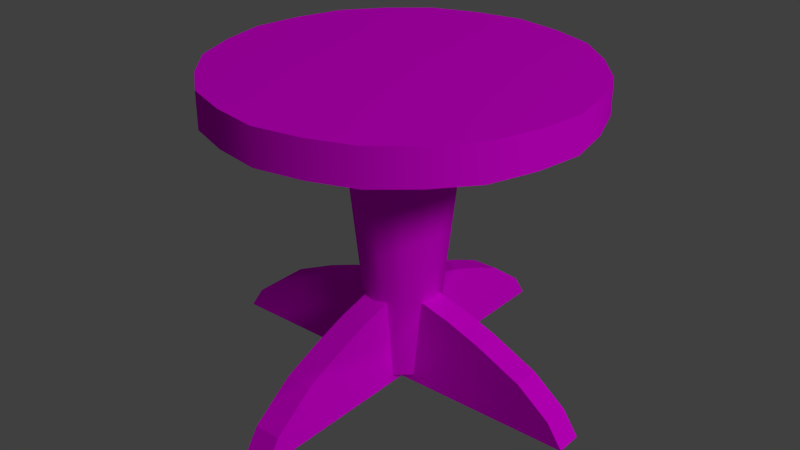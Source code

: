 # Source: Stul.blend  (saved by Blender 2.73.0; exported with 4.5.12 LTS)
import bpy
from mathutils import Matrix  # noqa: F401  (used for matrix-valued properties, if any)

bpy.ops.wm.read_factory_settings(use_empty=True)
scene = bpy.context.scene
scene.name = 'Scene'

# ---- collections
col_collection_1 = bpy.data.collections.new('Collection 1'); scene.collection.children.link(col_collection_1)

# ---- images (referenced by path relative to the original .blend; pixels are not part of the script)
import os
ASSET_DIR = os.environ.get("B2B_ASSET_DIR", "")  # directory of the original .blend (textures are referenced by path, not embedded)
HERE = os.path.dirname(os.path.abspath(__file__))  # packed textures are extracted next to this script under _unpacked/

def load_image(name, relpath, width, height, colorspace="sRGB"):
    """Load a texture the original file referenced (path relative to the .blend, or extracted next to this script)."""
    p = next((c for c in (os.path.join(HERE, relpath), os.path.join(ASSET_DIR, relpath)) if relpath and os.path.exists(c)), "")
    if p:
        img = bpy.data.images.load(p, check_existing=True)
        img.name = name
    else:  # same state as the original file: an image datablock whose file is absent (Cycles renders it pink)
        img = bpy.data.images.new(name, width, height)
        img.source = "FILE"
        img.filepath = "//" + (relpath or name)
    img.colorspace_settings.name = colorspace
    return img
img_tex_pia_png = load_image('tex_pia.png', 'tex_pia.png', 1024, 1024, 'sRGB')

# ---- materials (node trees are filled in below, after node groups)
mat_mat_st = bpy.data.materials.new('mat_st')
mat_mat_st.alpha_threshold = 0.0
mat_mat_st.roughness = 0.5

# ---- material node trees
mat_mat_st.use_nodes = True; mat_mat_st.node_tree.nodes.clear()
_N = mat_mat_st.node_tree.nodes; _L = mat_mat_st.node_tree.links
n0 = _N.new('ShaderNodeOutputMaterial'); n0.name = 'Вывод материала'; n0.location = (300, 300)
n1 = _N.new('ShaderNodeBsdfDiffuse'); n1.name = 'Диффузный BSDF'; n1.location = (10, 300)
n2 = _N.new('ShaderNodeTexImage'); n2.name = 'Изображение-текстура'; n2.location = (-211, 341)
n2.width = 140
n2.image = img_tex_pia_png
_L.new(n1.outputs[0], n0.inputs[0])
_L.new(n2.outputs[0], n1.inputs[0])
n0.is_active_output = True

# ---- world
world_world = bpy.data.worlds.new('World'); scene.world = world_world
world_world.color = (0.05088, 0.05088, 0.05088)
world_world.use_sun_shadow = False
world_world.sun_shadow_jitter_overblur = 0.0
world_world.cycles.sampling_method = 'MANUAL'
world_world.cycles.sample_map_resolution = 256

# ---- lights
light_x = bpy.data.lights.new('Солнце', 'SUN')
light_x.transmission_factor = 0.0
light_x.angle = 0.1993
light_x.energy = 1.0
light_x.shadow_buffer_clip_start = 0.5
light_x.shadow_soft_size = 0.1
light_x.shadow_cascade_max_distance = 1000.0
light_x.cycles.use_multiple_importance_sampling = False
light_lamp = bpy.data.lights.new('Lamp', 'POINT')
light_lamp.transmission_factor = 0.0
light_lamp.cutoff_distance = 30.0
light_lamp.energy = 100.0
light_lamp.shadow_buffer_clip_start = 1.001
light_lamp.shadow_soft_size = 0.1
light_lamp.shadow_maximum_resolution = 0.006
light_lamp.use_absolute_resolution = True
light_lamp.cycles.use_multiple_importance_sampling = False

# ---- meshes
me_cylinder = bpy.data.meshes.new('Cylinder')
me_cylinder.from_pydata([(0.01024, 0.5525, -2.587), (0.01024, 1.05, 2.214), (0.2828, 0.4795, -2.587), (0.5316, 0.9104, 2.214), (0.4823, 0.28, -2.587), (0.9132, 0.5288, 2.214), (0.5553, 0.00746, -2.587), (1.053, 0.00746, 2.214), (0.4823, -0.2651, -2.587), (0.9132, -0.5139, 2.214), (0.2828, -0.4646, -2.587), (0.5316, -0.8955, 2.214), (0.01024, -0.5376, -2.587), (0.01024, -1.035, 2.214), (-0.2623, -0.4646, -2.587), (-0.5111, -0.8955, 2.214), (-0.4618, -0.2651, -2.587), (-0.8927, -0.5139, 2.214), (-0.5348, 0.007459, -2.587), (-1.032, 0.007459, 2.214), (-0.4618, 0.28, -2.587), (-0.8927, 0.5288, 2.214), (-0.2623, 0.4795, -2.587), (-0.5111, 0.9104, 2.214), (0.01024, 3.224, 2.183), (1.619, 2.793, 2.183), (2.796, 1.616, 2.183), (3.227, 0.00746, 2.183), (2.796, -1.601, 2.183), (1.619, -2.778, 2.183), (0.01024, -3.209, 2.183), (-1.598, -2.778, 2.183), (-2.775, -1.601, 2.183), (-3.206, 0.007458, 2.183), (-2.775, 1.616, 2.183), (-1.598, 2.793, 2.183), (0.01024, 3.224, 2.805), (1.619, 2.793, 2.805), (2.796, 1.616, 2.805), (3.227, 0.00746, 2.805), (2.796, -1.601, 2.805), (1.619, -2.778, 2.805), (0.01024, -3.209, 2.805), (-1.598, -2.778, 2.805), (-2.775, -1.601, 2.805), (-3.206, 0.007458, 2.805), (-2.775, 1.616, 2.805), (-1.598, 2.793, 2.805), (-3.515, -0.2528, -2.726), (-2.652, -0.2528, -1.849), (-3.515, 0.223, -2.726), (-2.652, 0.223, -1.849), (3.474, -0.2528, -2.726), (2.611, -0.2528, -1.849), (3.474, 0.223, -2.726), (2.611, 0.223, -1.849), (-3.238, -0.2528, -2.307), (-3.238, 0.223, -2.307), (3.197, 0.223, -2.307), (3.197, -0.2528, -2.307), (0.2174, -3.509, -2.726), (0.2174, -2.502, -1.761), (-0.2584, -3.509, -2.726), (-0.2584, -2.502, -1.761), (0.2174, 3.479, -2.726), (0.2174, 2.472, -1.761), (-0.2584, 3.479, -2.726), (-0.2584, 2.472, -1.761), (0.2174, -3.233, -2.307), (-0.2584, -3.233, -2.307), (-0.2584, 3.203, -2.307), (0.2174, 3.203, -2.307), (-1.234, -0.2528, -1.247), (-1.234, 0.223, -1.247), (-0.2584, 1.198, -1.247), (0.2174, 1.198, -1.247), (1.193, 0.223, -1.247), (1.193, -0.2528, -1.247), (0.2174, -1.228, -1.247), (-0.2584, -1.228, -1.247), (-1.84, 0.223, -1.472), (-1.84, -0.2528, -1.472), (0.2174, -1.835, -1.472), (-0.2584, -1.835, -1.472), (1.799, 0.223, -1.472), (1.799, -0.2528, -1.472), (0.2174, 1.805, -1.472), (-0.2584, 1.805, -1.472), (0.8324, 3.076, 2.183), (2.257, 2.254, 2.183), (3.079, 0.8297, 2.183), (3.079, -0.8147, 2.183), (2.257, -2.239, 2.183), (0.8324, -3.061, 2.183), (-0.812, -3.061, 2.183), (-2.236, -2.239, 2.183), (-3.058, -0.8147, 2.183), (-3.058, 0.8297, 2.183), (-2.236, 2.254, 2.183), (-0.812, 3.076, 2.183), (0.8324, 3.076, 2.805), (2.257, 2.254, 2.805), (3.079, 0.8297, 2.805), (3.079, -0.8147, 2.805), (2.257, -2.239, 2.805), (0.8324, -3.061, 2.805), (-0.812, -3.061, 2.805), (-2.236, -2.239, 2.805), (-3.058, -0.8147, 2.805), (-3.058, 0.8297, 2.805), (-2.236, 2.254, 2.805), (-0.812, 3.076, 2.805), (-0.257, 0.223, -0.981), (-0.257, -0.2528, -0.981), (0.2188, 0.223, -0.9818), (0.2188, -0.2528, -0.9818), (0.2174, -0.256, -2.726), (-0.2584, -0.256, -2.726), (-0.2584, 0.2261, -2.726), (0.2174, 0.2261, -2.726)], [], [(0, 1, 3, 2), (2, 3, 5, 4), (4, 5, 7, 6), (6, 7, 9, 8), (8, 9, 11, 10), (10, 11, 13, 12), (12, 13, 15, 14), (14, 15, 17, 16), (16, 17, 19, 18), (18, 19, 21, 20), (1, 23, 35, 99, 24), (22, 23, 1, 0), (20, 21, 23, 22), (0, 2, 4, 6, 8, 10, 12, 14, 16, 18, 20, 22), (23, 21, 34, 98, 35), (21, 19, 33, 97, 34), (19, 17, 32, 96, 33), (17, 15, 31, 95, 32), (15, 13, 30, 94, 31), (13, 11, 29, 93, 30), (11, 9, 28, 92, 29), (9, 7, 27, 91, 28), (7, 5, 26, 90, 27), (5, 3, 25, 89, 26), (3, 1, 24, 88, 25), (99, 35, 47, 111), (98, 34, 46, 110), (97, 33, 45, 109), (96, 32, 44, 108), (95, 31, 43, 107), (94, 30, 42, 106), (93, 29, 41, 105), (92, 28, 40, 104), (91, 27, 39, 103), (90, 26, 38, 102), (89, 25, 37, 101), (88, 24, 36, 100), (37, 100, 36, 111, 47, 110, 46, 109, 45, 108, 44, 107, 43, 106, 42, 105, 41, 104, 40, 103, 39, 102, 38, 101), (56, 57, 50, 48), (58, 59, 52, 54), (116, 117, 118, 119), (53, 55, 84, 85), (55, 53, 59, 58), (49, 51, 57, 56), (68, 69, 62, 60), (70, 71, 64, 66), (50, 118, 117, 48), (112, 114, 75, 74), (67, 65, 71, 70), (61, 63, 69, 68), (82, 83, 63, 61), (113, 112, 73, 72), (81, 80, 51, 49), (65, 67, 87, 86), (72, 73, 80, 81), (78, 79, 83, 82), (85, 84, 76, 77), (86, 87, 74, 75), (25, 88, 100, 37), (26, 89, 101, 38), (27, 90, 102, 39), (28, 91, 103, 40), (29, 92, 104, 41), (30, 93, 105, 42), (31, 94, 106, 43), (32, 95, 107, 44), (33, 96, 108, 45), (34, 97, 109, 46), (35, 98, 110, 47), (24, 99, 111, 36), (77, 76, 114, 115), (115, 113, 79, 78), (115, 114, 112, 113), (60, 62, 117, 116), (119, 118, 66, 64), (119, 54, 52, 116), (55, 58, 54, 119, 114, 76, 84), (64, 71, 65, 86, 75, 114, 119), (67, 70, 66, 118, 112, 74, 87), (50, 57, 51, 80, 73, 112, 118), (49, 56, 48, 117, 113, 72, 81), (62, 69, 63, 83, 79, 113, 117), (68, 60, 116, 115, 78, 82, 61), (52, 59, 53, 85, 77, 115, 116)])
me_cylinder.polygons.foreach_set('use_smooth', [1, 1, 1, 1, 1, 1, 1, 1, 1, 1, 0, 1, 1, 0, 0, 0, 0, 0, 0, 0, 0, 0, 0, 0, 0, 1, 1, 1, 1, 1, 1, 1, 1, 1, 1, 1, 1, 0, 1, 1, 1, 1, 1, 1, 1, 1, 1, 1, 1, 1, 1, 1, 1, 1, 1, 1, 1, 1, 1, 1, 1, 1, 1, 1, 1, 1, 1, 1, 1, 1, 1, 1, 1, 1, 1, 1, 0, 0, 0, 0, 0, 0, 0, 0])
_k = set([(48, 50), (48, 56), (48, 117), (49, 51), (49, 56), (49, 81), (50, 57), (50, 118), (51, 57), (51, 80), (52, 54), (52, 59), (52, 116), (53, 55), (53, 59), (53, 85), (54, 58), (54, 119), (55, 58), (55, 84), (56, 57), (58, 59), (60, 62), (60, 68), (60, 116), (61, 63), (61, 68), (61, 82), (62, 69), (62, 117), (63, 69), (63, 83), (64, 66), (64, 71), (64, 119), (65, 67), (65, 71), (65, 86), (66, 70), (66, 118), (67, 70), (67, 87), (68, 69), (70, 71), (72, 73), (72, 81), (72, 113), (73, 80), (73, 112), (74, 75), (74, 87), (74, 112), (75, 86), (75, 114), (76, 77), (76, 84), (76, 114), (77, 85), (77, 115), (78, 79), (78, 82), (78, 115), (79, 83), (79, 113), (80, 81), (82, 83), (84, 85), (86, 87), (112, 113), (112, 114), (112, 118), (113, 115), (113, 117), (114, 115), (114, 119), (115, 116), (116, 117), (116, 119), (117, 118), (118, 119)])
me_cylinder.attributes.new('sharp_edge', 'BOOLEAN', 'EDGE').data.foreach_set('value', [ (min(e.vertices), max(e.vertices)) in _k for e in me_cylinder.edges])
_uv = me_cylinder.uv_layers.new(name='UVКарта')
_uv.uv.foreach_set('vector', [0.5415, 0.3455, 0.5473, 0.3225, 0.5571, 0.3282, 0.5406, 0.3452, 0.5406, 0.3452, 0.5571, 0.3282, 0.5628, 0.338, 0.5399, 0.3445, 0.5399, 0.3445, 0.5628, 0.338, 0.5629, 0.3494, 0.5397, 0.3436, 0.5397, 0.3436, 0.5629, 0.3494, 0.5572, 0.3593, 0.5401, 0.3427, 0.5401, 0.3427, 0.5572, 0.3593, 0.5473, 0.365, 0.5408, 0.342, 0.5408, 0.342, 0.5473, 0.365, 0.5359, 0.365, 0.5418, 0.3418, 0.5418, 0.3418, 0.5359, 0.365, 0.5261, 0.3593, 0.5427, 0.3421, 0.5427, 0.3421, 0.5261, 0.3593, 0.5204, 0.3494, 0.5434, 0.3429, 0.5434, 0.3429, 0.5204, 0.3494, 0.5205, 0.338, 0.5436, 0.3438, 0.5436, 0.3438, 0.5205, 0.338, 0.5262, 0.3281, 0.5432, 0.3447, 0.3756, 0.2489, 0.3666, 0.2489, 0.3573, 0.214, 0.3711, 0.214, 0.3849, 0.214, 0.5425, 0.3453, 0.536, 0.3225, 0.5473, 0.3225, 0.5415, 0.3455, 0.5432, 0.3447, 0.5262, 0.3281, 0.536, 0.3225, 0.5425, 0.3453, 0.0, 0.0, 0.0, 0.0, 0.0, 0.0, 0.0, 0.0, 0.0, 0.0, 0.0, 0.0, 0.0, 0.0, 0.0, 0.0, 0.0, 0.0, 0.0, 0.0, 0.0, 0.0, 0.0, 0.0, 0.3666, 0.2489, 0.3589, 0.2534, 0.3333, 0.2279, 0.3453, 0.2209, 0.3573, 0.214, 0.3589, 0.2534, 0.3544, 0.2611, 0.3195, 0.2518, 0.3264, 0.2398, 0.3333, 0.2279, 0.3544, 0.2611, 0.3544, 0.2701, 0.3195, 0.2794, 0.3195, 0.2656, 0.3195, 0.2518, 0.3544, 0.2701, 0.3589, 0.2779, 0.3333, 0.3034, 0.3264, 0.2914, 0.3195, 0.2794, 0.3589, 0.2779, 0.3666, 0.2823, 0.3573, 0.3172, 0.3453, 0.3103, 0.3333, 0.3034, 0.3666, 0.2823, 0.3756, 0.2823, 0.3849, 0.3172, 0.3711, 0.3172, 0.3573, 0.3172, 0.3756, 0.2823, 0.3833, 0.2779, 0.4089, 0.3034, 0.3969, 0.3103, 0.3849, 0.3172, 0.3833, 0.2779, 0.3878, 0.2701, 0.4227, 0.2794, 0.4158, 0.2914, 0.4089, 0.3034, 0.3878, 0.2701, 0.3878, 0.2611, 0.4227, 0.2518, 0.4227, 0.2656, 0.4227, 0.2794, 0.3878, 0.2611, 0.3833, 0.2534, 0.4089, 0.2279, 0.4158, 0.2398, 0.4227, 0.2518, 0.3833, 0.2534, 0.3756, 0.2489, 0.3849, 0.214, 0.3969, 0.2209, 0.4089, 0.2279, 0.3872, 0.1474, 0.3688, 0.1472, 0.3645, 0.1332, 0.3868, 0.1333, 0.3532, 0.1566, 0.3375, 0.166, 0.3265, 0.1564, 0.3455, 0.1448, 0.3291, 0.1826, 0.3207, 0.1991, 0.3064, 0.1959, 0.3165, 0.1761, 0.3199, 0.2182, 0.3191, 0.2373, 0.3048, 0.2409, 0.3056, 0.2184, 0.3275, 0.2539, 0.3359, 0.2706, 0.3254, 0.2807, 0.3151, 0.2608, 0.3512, 0.2804, 0.3665, 0.2902, 0.3629, 0.3043, 0.3442, 0.2925, 0.3847, 0.2903, 0.4028, 0.2904, 0.4072, 0.3043, 0.3851, 0.3043, 0.4187, 0.2808, 0.4345, 0.2712, 0.4453, 0.2812, 0.4263, 0.2927, 0.4442, 0.2548, 0.4538, 0.2385, 0.4683, 0.2421, 0.4568, 0.2616, 0.4544, 0.2195, 0.4549, 0.2005, 0.4693, 0.1966, 0.4688, 0.2193, 0.4461, 0.1838, 0.4372, 0.1672, 0.4477, 0.1567, 0.4585, 0.1766, 0.4214, 0.1574, 0.4056, 0.1476, 0.4092, 0.1334, 0.4284, 0.145, 0.4439, 0.3612, 0.4352, 0.3762, 0.4265, 0.3913, 0.4114, 0.4, 0.3963, 0.4087, 0.3789, 0.4087, 0.3615, 0.4087, 0.3464, 0.4, 0.3313, 0.3913, 0.3226, 0.3762, 0.3139, 0.3612, 0.3139, 0.3437, 0.3139, 0.3263, 0.3226, 0.3113, 0.3313, 0.2962, 0.3464, 0.2875, 0.3615, 0.2788, 0.3789, 0.2788, 0.3963, 0.2788, 0.4114, 0.2875, 0.4265, 0.2962, 0.4352, 0.3113, 0.4439, 0.3263, 0.4439, 0.3437, 0.5156, 0.2772, 0.5116, 0.2787, 0.5112, 0.2729, 0.5146, 0.2748, 0.5626, 0.2717, 0.5594, 0.2712, 0.5594, 0.2695, 0.5626, 0.2674, 0.5407, 0.2696, 0.5365, 0.2704, 0.5355, 0.2655, 0.5404, 0.265, 0.5577, 0.2746, 0.5603, 0.2764, 0.556, 0.2813, 0.5536, 0.2786, 0.5603, 0.2764, 0.5577, 0.2746, 0.5594, 0.2712, 0.5626, 0.2717, 0.5194, 0.2803, 0.5171, 0.2838, 0.5116, 0.2787, 0.5156, 0.2772, 0.5462, 0.3384, 0.5462, 0.3373, 0.5474, 0.3373, 0.5474, 0.3384, 0.5473, 0.3384, 0.5473, 0.3396, 0.5461, 0.3396, 0.5461, 0.3384, 0.5112, 0.2729, 0.5355, 0.2655, 0.5365, 0.2704, 0.5146, 0.2748, 0.5553, 0.3384, 0.5553, 0.3396, 0.5528, 0.3396, 0.5528, 0.3384, 0.5495, 0.3384, 0.5495, 0.3396, 0.5473, 0.3396, 0.5473, 0.3384, 0.544, 0.3384, 0.544, 0.3373, 0.5462, 0.3373, 0.5462, 0.3384, 0.5422, 0.3384, 0.5422, 0.3373, 0.544, 0.3373, 0.544, 0.3384, 0.539, 0.2846, 0.5391, 0.2886, 0.5302, 0.2879, 0.5308, 0.2838, 0.5257, 0.2827, 0.5246, 0.2867, 0.5171, 0.2838, 0.5194, 0.2803, 0.5495, 0.3396, 0.5495, 0.3384, 0.5513, 0.3384, 0.5513, 0.3396, 0.5308, 0.2838, 0.5302, 0.2879, 0.5246, 0.2867, 0.5257, 0.2827, 0.5407, 0.3384, 0.5407, 0.3373, 0.5422, 0.3373, 0.5422, 0.3384, 0.5536, 0.2786, 0.556, 0.2813, 0.5518, 0.2847, 0.55, 0.2815, 0.5513, 0.3396, 0.5513, 0.3384, 0.5528, 0.3384, 0.5528, 0.3396, 0.4372, 0.1672, 0.4214, 0.1574, 0.4284, 0.145, 0.4477, 0.1567, 0.4549, 0.2005, 0.4461, 0.1838, 0.4585, 0.1766, 0.4693, 0.1966, 0.4538, 0.2385, 0.4544, 0.2195, 0.4688, 0.2193, 0.4683, 0.2421, 0.4345, 0.2712, 0.4442, 0.2548, 0.4568, 0.2616, 0.4453, 0.2812, 0.4028, 0.2904, 0.4187, 0.2808, 0.4263, 0.2927, 0.4072, 0.3043, 0.3665, 0.2902, 0.3847, 0.2903, 0.3851, 0.3043, 0.3629, 0.3043, 0.3359, 0.2706, 0.3512, 0.2804, 0.3442, 0.2925, 0.3254, 0.2807, 0.3191, 0.2373, 0.3275, 0.2539, 0.3151, 0.2608, 0.3048, 0.2409, 0.3207, 0.1991, 0.3199, 0.2182, 0.3056, 0.2184, 0.3064, 0.1959, 0.3375, 0.166, 0.3291, 0.1826, 0.3165, 0.1761, 0.3265, 0.1564, 0.3688, 0.1472, 0.3532, 0.1566, 0.3455, 0.1448, 0.3645, 0.1332, 0.4056, 0.1476, 0.3872, 0.1474, 0.3868, 0.1333, 0.4092, 0.1334, 0.55, 0.2815, 0.5518, 0.2847, 0.5435, 0.288, 0.5427, 0.2841, 0.5382, 0.3384, 0.5382, 0.3373, 0.5407, 0.3373, 0.5407, 0.3384, 0.5427, 0.2841, 0.5435, 0.288, 0.5391, 0.2886, 0.539, 0.2846, 0.5474, 0.3384, 0.5474, 0.3373, 0.5553, 0.3373, 0.5553, 0.3384, 0.5382, 0.3396, 0.5382, 0.3384, 0.5461, 0.3384, 0.5461, 0.3396, 0.5404, 0.265, 0.5626, 0.2674, 0.5594, 0.2695, 0.5407, 0.2696, 0.2849, 0.4402, 0.2825, 0.4383, 0.2814, 0.4366, 0.2945, 0.4366, 0.2945, 0.4437, 0.2906, 0.4426, 0.2882, 0.4417, 0.4264, 0.3013, 0.4226, 0.3071, 0.4126, 0.3146, 0.4034, 0.3185, 0.3951, 0.3216, 0.3817, 0.3253, 0.3817, 0.3014, 0.2747, 0.4427, 0.2792, 0.4366, 0.2827, 0.4343, 0.2827, 0.4612, 0.2683, 0.4612, 0.2705, 0.4532, 0.2723, 0.4482, 0.2838, 0.4231, 0.2889, 0.4265, 0.2945, 0.4336, 0.299, 0.4434, 0.3018, 0.4508, 0.305, 0.4626, 0.2839, 0.4626, 0.2869, 0.4369, 0.2824, 0.4333, 0.2802, 0.4301, 0.3056, 0.4301, 0.3056, 0.4437, 0.298, 0.4416, 0.2932, 0.4398, 0.2813, 0.4431, 0.284, 0.4449, 0.2875, 0.4495, 0.2893, 0.4538, 0.2908, 0.4577, 0.2925, 0.4639, 0.2814, 0.4639, 0.3343, 0.2511, 0.3256, 0.2379, 0.4282, 0.2379, 0.4283, 0.2929, 0.3976, 0.2846, 0.3784, 0.2775, 0.3574, 0.2683, 0.2928, 0.4351, 0.2917, 0.4367, 0.2894, 0.4385, 0.2862, 0.44, 0.2837, 0.4409, 0.2799, 0.442, 0.2799, 0.4351])
me_cylinder.materials.append(mat_mat_st)
me_cylinder.use_remesh_preserve_volume = False
me_cylinder.use_remesh_preserve_attributes = False
me_cylinder.use_mirror_vertex_groups = False
me_cylinder.update()

# ---- objects
ob_x = bpy.data.objects.new('Солнце', light_x)
ob_cylinder = bpy.data.objects.new('Cylinder', me_cylinder)
ob_lamp = bpy.data.objects.new('Lamp', light_lamp)

# ---- transforms, parenting, visibility, modifiers, constraints
ob_x.location = (0.1347, -1.702, 1.326)
ob_x.rotation_euler = (0.6981, 0.6981, 0.6981)
ob_x.lineart.crease_threshold = 0.0
ob_cylinder.location = (0.008911, 0.0007986, 0.9553)
ob_cylinder.scale = (0.2922, 0.2922, 0.2922)
ob_cylinder.lineart.crease_threshold = 0.0
ob_lamp.location = (4.076, 1.005, 5.904)
ob_lamp.rotation_euler = (0.6503, 0.05522, 1.866)
ob_lamp.lock_rotations_4d = False
ob_lamp.empty_display_type = 'ARROWS'
ob_lamp.color = (0.0, 0.0, 0.0, 0.0)
ob_lamp.lineart.crease_threshold = 0.0

# ---- collection membership
col_collection_1.objects.link(ob_x)
col_collection_1.objects.link(ob_cylinder)
col_collection_1.objects.link(ob_lamp)

# ---- scene / render settings (as saved in the file)
scene.frame_start = 1; scene.frame_end = 250; scene.frame_set(0)
scene.render.engine = 'CYCLES'
scene.render.resolution_percentage = 50
scene.render.dither_intensity = 0.0
scene.cycles.use_denoising = False
scene.cycles.samples = 10
scene.cycles.sampling_pattern = 'TABULATED_SOBOL'
scene.cycles.light_sampling_threshold = 0.0
scene.cycles.use_adaptive_sampling = False
scene.cycles.use_light_tree = False
scene.cycles.blur_glossy = 0.0
scene.cycles.pixel_filter_type = 'GAUSSIAN'
scene.cycles.sample_clamp_indirect = 0.0
scene.view_settings.view_transform = 'Standard'
bpy.context.view_layer.update()

# ---- added for rendering (the .blend has no active camera): camera
cam_auto = bpy.data.cameras.new('AutoCamera')
cam_auto.lens = 50.0
cam_auto.sensor_width = 36.0
cam_auto.clip_end = 1000.0
ob_auto_camera = bpy.data.objects.new('AutoCamera', cam_auto)
scene.collection.objects.link(ob_auto_camera)
ob_auto_camera.location = (3.06499, -3.67804, 3.41645)
ob_auto_camera.rotation_euler = (1.09748, -7.21219e-08, 0.694738)
scene.camera = ob_auto_camera
bpy.context.view_layer.update()
